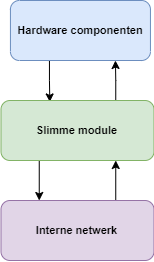

The diagram above was exported from draw.io. Its source (the exported page's mxGraphModel, read from the mxfile embedded in the PNG):
<mxGraphModel dx="1943" dy="601" grid="1" gridSize="10" guides="1" tooltips="1" connect="1" arrows="1" fold="1" page="1" pageScale="1" pageWidth="850" pageHeight="1100" math="0" shadow="0">
  <root>
    <mxCell id="0" />
    <mxCell id="1" parent="0" />
    <mxCell id="ZQZkCtfZkzaFQrY-JTQa-67" style="edgeStyle=orthogonalEdgeStyle;rounded=0;orthogonalLoop=1;jettySize=auto;html=1;exitX=0.25;exitY=1;exitDx=0;exitDy=0;entryX=0.319;entryY=0.024;entryDx=0;entryDy=0;entryPerimeter=0;fontSize=11;" edge="1" parent="1" source="ZQZkCtfZkzaFQrY-JTQa-56" target="ZQZkCtfZkzaFQrY-JTQa-57">
      <mxGeometry relative="1" as="geometry">
        <Array as="points">
          <mxPoint x="-470.05999999999995" y="500" />
          <mxPoint x="-470.05999999999995" y="520" />
          <mxPoint x="-470.05999999999995" y="520" />
        </Array>
      </mxGeometry>
    </mxCell>
    <mxCell id="ZQZkCtfZkzaFQrY-JTQa-56" value="Hardware componenten" style="rounded=1;whiteSpace=wrap;html=1;fontSize=11;fontStyle=1;fillColor=#dae8fc;strokeColor=#6c8ebf;" vertex="1" parent="1">
      <mxGeometry x="-509.05999999999995" y="440" width="140" height="60" as="geometry" />
    </mxCell>
    <mxCell id="ZQZkCtfZkzaFQrY-JTQa-64" style="edgeStyle=orthogonalEdgeStyle;rounded=0;orthogonalLoop=1;jettySize=auto;html=1;exitX=0.25;exitY=1;exitDx=0;exitDy=0;entryX=0.25;entryY=0;entryDx=0;entryDy=0;fontSize=11;" edge="1" parent="1" source="ZQZkCtfZkzaFQrY-JTQa-57" target="ZQZkCtfZkzaFQrY-JTQa-60">
      <mxGeometry relative="1" as="geometry" />
    </mxCell>
    <mxCell id="ZQZkCtfZkzaFQrY-JTQa-65" style="edgeStyle=orthogonalEdgeStyle;rounded=0;orthogonalLoop=1;jettySize=auto;html=1;exitX=0.75;exitY=0;exitDx=0;exitDy=0;entryX=0.75;entryY=1;entryDx=0;entryDy=0;fontSize=11;" edge="1" parent="1" source="ZQZkCtfZkzaFQrY-JTQa-57" target="ZQZkCtfZkzaFQrY-JTQa-56">
      <mxGeometry relative="1" as="geometry" />
    </mxCell>
    <mxCell id="ZQZkCtfZkzaFQrY-JTQa-57" value="Slimme module" style="rounded=1;whiteSpace=wrap;html=1;fontSize=11;fontStyle=1;fillColor=#d5e8d4;strokeColor=#82b366;" vertex="1" parent="1">
      <mxGeometry x="-518.5" y="540" width="153" height="60" as="geometry" />
    </mxCell>
    <mxCell id="ZQZkCtfZkzaFQrY-JTQa-59" style="edgeStyle=orthogonalEdgeStyle;rounded=0;orthogonalLoop=1;jettySize=auto;html=1;exitX=0.5;exitY=1;exitDx=0;exitDy=0;fontSize=11;" edge="1" parent="1" source="ZQZkCtfZkzaFQrY-JTQa-57" target="ZQZkCtfZkzaFQrY-JTQa-57">
      <mxGeometry relative="1" as="geometry" />
    </mxCell>
    <mxCell id="ZQZkCtfZkzaFQrY-JTQa-63" style="edgeStyle=orthogonalEdgeStyle;rounded=0;orthogonalLoop=1;jettySize=auto;html=1;exitX=0.75;exitY=0;exitDx=0;exitDy=0;entryX=0.75;entryY=1;entryDx=0;entryDy=0;fontSize=11;" edge="1" parent="1" source="ZQZkCtfZkzaFQrY-JTQa-60" target="ZQZkCtfZkzaFQrY-JTQa-57">
      <mxGeometry relative="1" as="geometry" />
    </mxCell>
    <mxCell id="ZQZkCtfZkzaFQrY-JTQa-60" value="Interne netwerk" style="rounded=1;whiteSpace=wrap;html=1;fontSize=11;fontStyle=1;fillColor=#e1d5e7;strokeColor=#9673a6;" vertex="1" parent="1">
      <mxGeometry x="-518.5" y="640" width="153" height="60" as="geometry" />
    </mxCell>
  </root>
</mxGraphModel>